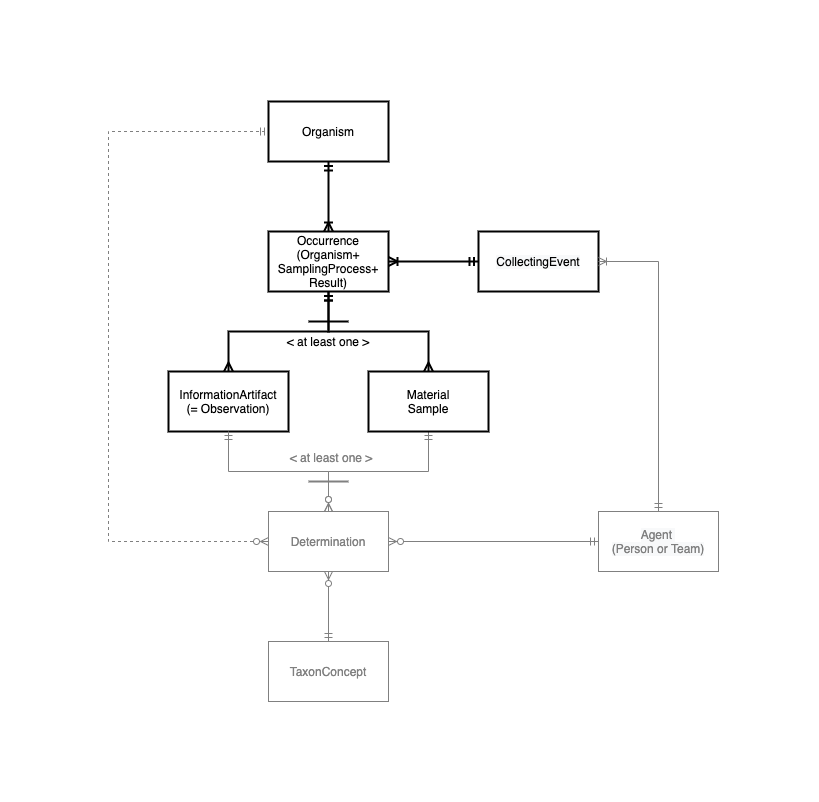

The diagram above was exported from draw.io. Its source (the exported page's mxGraphModel, read from the mxfile embedded in the PNG):
<mxGraphModel dx="1106" dy="1003" grid="1" gridSize="10" guides="1" tooltips="1" connect="1" arrows="1" fold="1" page="1" pageScale="1" pageWidth="1169" pageHeight="827" math="0" shadow="0">
  <root>
    <mxCell id="0" />
    <mxCell id="1" parent="0" />
    <mxCell id="j0g18UhyY8aXSATnIccL-7" style="edgeStyle=orthogonalEdgeStyle;rounded=0;orthogonalLoop=1;jettySize=auto;html=1;entryX=0;entryY=0.5;entryDx=0;entryDy=0;fontColor=#808080;endArrow=ERmandOne;endFill=0;strokeColor=#808080;strokeWidth=1;startArrow=ERzeroToMany;startFill=0;dashed=1;" edge="1" parent="1" source="ZW-xSPOeRsLM9J5lv8YB-13" target="ZW-xSPOeRsLM9J5lv8YB-15">
      <mxGeometry relative="1" as="geometry">
        <Array as="points">
          <mxPoint x="180" y="550" />
          <mxPoint x="180" y="140" />
        </Array>
      </mxGeometry>
    </mxCell>
    <mxCell id="ZW-xSPOeRsLM9J5lv8YB-13" value="Determination" style="rounded=0;whiteSpace=wrap;html=1;strokeColor=#808080;fontColor=#808080;" parent="1" vertex="1">
      <mxGeometry x="340" y="520" width="120" height="60" as="geometry" />
    </mxCell>
    <mxCell id="ZW-xSPOeRsLM9J5lv8YB-14" value="TaxonConcept" style="rounded=0;whiteSpace=wrap;html=1;strokeColor=#808080;fontColor=#808080;" parent="1" vertex="1">
      <mxGeometry x="340" y="650" width="120" height="60" as="geometry" />
    </mxCell>
    <mxCell id="ZW-xSPOeRsLM9J5lv8YB-15" value="Organism" style="rounded=0;whiteSpace=wrap;html=1;strokeWidth=2;" parent="1" vertex="1">
      <mxGeometry x="340" y="110" width="120" height="60" as="geometry" />
    </mxCell>
    <mxCell id="ZW-xSPOeRsLM9J5lv8YB-16" value="&lt;meta charset=&quot;utf-8&quot;&gt;&lt;span style=&quot;color: rgb(0, 0, 0); font-family: helvetica; font-size: 12px; font-style: normal; font-weight: 400; letter-spacing: normal; text-align: center; text-indent: 0px; text-transform: none; word-spacing: 0px; background-color: rgb(248, 249, 250); display: inline; float: none;&quot;&gt;CollectingEvent&lt;/span&gt;" style="rounded=0;whiteSpace=wrap;html=1;strokeWidth=2;" parent="1" vertex="1">
      <mxGeometry x="550" y="240" width="120" height="60" as="geometry" />
    </mxCell>
    <mxCell id="ZW-xSPOeRsLM9J5lv8YB-19" value="" style="edgeStyle=orthogonalEdgeStyle;fontSize=12;html=1;endArrow=ERzeroToMany;startArrow=ERmandOne;rounded=0;exitX=0.5;exitY=1;exitDx=0;exitDy=0;entryX=0.5;entryY=0;entryDx=0;entryDy=0;strokeColor=#808080;fontColor=#808080;" parent="1" source="ZW-xSPOeRsLM9J5lv8YB-25" target="ZW-xSPOeRsLM9J5lv8YB-13" edge="1">
      <mxGeometry width="100" height="100" relative="1" as="geometry">
        <mxPoint x="180" y="270" as="sourcePoint" />
        <mxPoint x="510" y="140" as="targetPoint" />
      </mxGeometry>
    </mxCell>
    <mxCell id="ZW-xSPOeRsLM9J5lv8YB-21" value="" style="edgeStyle=orthogonalEdgeStyle;fontSize=12;html=1;endArrow=ERzeroToMany;startArrow=ERmandOne;rounded=0;entryX=0.5;entryY=1;entryDx=0;entryDy=0;exitX=0.5;exitY=0;exitDx=0;exitDy=0;strokeColor=#808080;fontColor=#808080;" parent="1" source="ZW-xSPOeRsLM9J5lv8YB-14" target="ZW-xSPOeRsLM9J5lv8YB-13" edge="1">
      <mxGeometry width="100" height="100" relative="1" as="geometry">
        <mxPoint x="460" y="640" as="sourcePoint" />
        <mxPoint x="340" y="600" as="targetPoint" />
        <Array as="points" />
      </mxGeometry>
    </mxCell>
    <mxCell id="ZW-xSPOeRsLM9J5lv8YB-22" value="" style="fontSize=12;html=1;endArrow=ERoneToMany;startArrow=ERmandOne;rounded=0;endFill=0;entryX=0.5;entryY=0;entryDx=0;entryDy=0;exitX=0.5;exitY=1;exitDx=0;exitDy=0;edgeStyle=orthogonalEdgeStyle;strokeWidth=2;" parent="1" source="ZW-xSPOeRsLM9J5lv8YB-15" target="ZW-xSPOeRsLM9J5lv8YB-23" edge="1">
      <mxGeometry width="100" height="100" relative="1" as="geometry">
        <mxPoint x="400" y="170" as="sourcePoint" />
        <mxPoint x="330" y="200" as="targetPoint" />
      </mxGeometry>
    </mxCell>
    <mxCell id="ZW-xSPOeRsLM9J5lv8YB-23" value="Occurrence&lt;br&gt;(Organism+&lt;br&gt;SamplingProcess+&lt;br&gt;Result)" style="rounded=0;whiteSpace=wrap;html=1;strokeWidth=2;" parent="1" vertex="1">
      <mxGeometry x="340" y="240" width="120" height="60" as="geometry" />
    </mxCell>
    <mxCell id="ZW-xSPOeRsLM9J5lv8YB-24" value="" style="edgeStyle=orthogonalEdgeStyle;fontSize=12;html=1;endArrow=ERoneToMany;startArrow=ERmandOne;rounded=0;entryX=1;entryY=0.5;entryDx=0;entryDy=0;exitX=0;exitY=0.5;exitDx=0;exitDy=0;strokeWidth=2;" parent="1" source="ZW-xSPOeRsLM9J5lv8YB-16" target="ZW-xSPOeRsLM9J5lv8YB-23" edge="1">
      <mxGeometry width="100" height="100" relative="1" as="geometry">
        <mxPoint x="530" y="270" as="sourcePoint" />
        <mxPoint x="400" y="330" as="targetPoint" />
        <Array as="points" />
      </mxGeometry>
    </mxCell>
    <mxCell id="ZW-xSPOeRsLM9J5lv8YB-25" value="Material&lt;br&gt;Sample" style="rounded=0;whiteSpace=wrap;html=1;strokeWidth=2;" parent="1" vertex="1">
      <mxGeometry x="440" y="380" width="120" height="60" as="geometry" />
    </mxCell>
    <mxCell id="ZW-xSPOeRsLM9J5lv8YB-26" value="" style="fontSize=12;html=1;endArrow=ERmany;startArrow=ERmandOne;rounded=0;exitX=0.5;exitY=1;exitDx=0;exitDy=0;entryX=0.5;entryY=0;entryDx=0;entryDy=0;edgeStyle=orthogonalEdgeStyle;strokeWidth=2;endFill=0;" parent="1" source="ZW-xSPOeRsLM9J5lv8YB-23" target="ZW-xSPOeRsLM9J5lv8YB-25" edge="1">
      <mxGeometry width="100" height="100" relative="1" as="geometry">
        <mxPoint x="400" y="320" as="sourcePoint" />
        <mxPoint x="480" y="360" as="targetPoint" />
      </mxGeometry>
    </mxCell>
    <mxCell id="55F8ZxT3XWcyz5p7aJji-1" value="InformationArtifact&lt;br&gt;(= Observation)" style="rounded=0;whiteSpace=wrap;html=1;strokeWidth=2;" parent="1" vertex="1">
      <mxGeometry x="240" y="380" width="120" height="60" as="geometry" />
    </mxCell>
    <mxCell id="55F8ZxT3XWcyz5p7aJji-2" value="" style="fontSize=12;html=1;endArrow=ERmany;startArrow=ERmandOne;rounded=0;exitX=0.5;exitY=1;exitDx=0;exitDy=0;entryX=0.5;entryY=0;entryDx=0;entryDy=0;edgeStyle=orthogonalEdgeStyle;strokeWidth=2;endFill=0;" parent="1" source="ZW-xSPOeRsLM9J5lv8YB-23" target="55F8ZxT3XWcyz5p7aJji-1" edge="1">
      <mxGeometry width="100" height="100" relative="1" as="geometry">
        <mxPoint x="440" y="320" as="sourcePoint" />
        <mxPoint x="510" y="390" as="targetPoint" />
      </mxGeometry>
    </mxCell>
    <mxCell id="55F8ZxT3XWcyz5p7aJji-3" value="" style="edgeStyle=orthogonalEdgeStyle;fontSize=12;html=1;endArrow=ERzeroToMany;startArrow=ERmandOne;rounded=0;exitX=0.5;exitY=1;exitDx=0;exitDy=0;entryX=0.5;entryY=0;entryDx=0;entryDy=0;strokeColor=#808080;fontColor=#808080;" parent="1" source="55F8ZxT3XWcyz5p7aJji-1" target="ZW-xSPOeRsLM9J5lv8YB-13" edge="1">
      <mxGeometry width="100" height="100" relative="1" as="geometry">
        <mxPoint x="510" y="450" as="sourcePoint" />
        <mxPoint x="280" y="560" as="targetPoint" />
      </mxGeometry>
    </mxCell>
    <mxCell id="j0g18UhyY8aXSATnIccL-1" value="" style="endArrow=none;html=1;rounded=0;strokeWidth=2;" edge="1" parent="1">
      <mxGeometry width="50" height="50" relative="1" as="geometry">
        <mxPoint x="380" y="330" as="sourcePoint" />
        <mxPoint x="420" y="330" as="targetPoint" />
      </mxGeometry>
    </mxCell>
    <mxCell id="j0g18UhyY8aXSATnIccL-2" value="&amp;lt; at least one &amp;gt;" style="text;html=1;strokeColor=none;fillColor=none;align=center;verticalAlign=middle;whiteSpace=wrap;rounded=0;strokeWidth=2;" vertex="1" parent="1">
      <mxGeometry x="355" y="340" width="90" height="20" as="geometry" />
    </mxCell>
    <mxCell id="j0g18UhyY8aXSATnIccL-3" value="&lt;span style=&quot;font-family: helvetica; font-size: 12px; font-style: normal; font-weight: 400; letter-spacing: normal; text-align: center; text-indent: 0px; text-transform: none; word-spacing: 0px; background-color: rgb(248, 249, 250); display: inline; float: none;&quot;&gt;Agent &lt;br&gt;(Person or Team)&lt;/span&gt;" style="rounded=0;whiteSpace=wrap;html=1;strokeWidth=1;strokeColor=#808080;fontColor=#808080;" vertex="1" parent="1">
      <mxGeometry x="670" y="520" width="120" height="60" as="geometry" />
    </mxCell>
    <mxCell id="j0g18UhyY8aXSATnIccL-5" value="" style="edgeStyle=orthogonalEdgeStyle;fontSize=12;html=1;endArrow=ERoneToMany;startArrow=ERmandOne;rounded=0;entryX=1;entryY=0.5;entryDx=0;entryDy=0;exitX=0.5;exitY=0;exitDx=0;exitDy=0;strokeWidth=1;strokeColor=#808080;fontColor=#808080;" edge="1" parent="1" source="j0g18UhyY8aXSATnIccL-3" target="ZW-xSPOeRsLM9J5lv8YB-16">
      <mxGeometry width="100" height="100" relative="1" as="geometry">
        <mxPoint x="790" y="269.5" as="sourcePoint" />
        <mxPoint x="700" y="269.5" as="targetPoint" />
        <Array as="points" />
      </mxGeometry>
    </mxCell>
    <mxCell id="j0g18UhyY8aXSATnIccL-6" value="" style="edgeStyle=orthogonalEdgeStyle;fontSize=12;html=1;endArrow=ERzeroToMany;startArrow=ERmandOne;rounded=0;exitX=0;exitY=0.5;exitDx=0;exitDy=0;entryX=1;entryY=0.5;entryDx=0;entryDy=0;strokeColor=#808080;fontColor=#808080;" edge="1" parent="1" source="j0g18UhyY8aXSATnIccL-3" target="ZW-xSPOeRsLM9J5lv8YB-13">
      <mxGeometry width="100" height="100" relative="1" as="geometry">
        <mxPoint x="510" y="450" as="sourcePoint" />
        <mxPoint x="440" y="530" as="targetPoint" />
      </mxGeometry>
    </mxCell>
    <mxCell id="j0g18UhyY8aXSATnIccL-9" value="" style="endArrow=none;html=1;rounded=0;strokeWidth=2;strokeColor=#808080;" edge="1" parent="1">
      <mxGeometry width="50" height="50" relative="1" as="geometry">
        <mxPoint x="380" y="490" as="sourcePoint" />
        <mxPoint x="420" y="490" as="targetPoint" />
      </mxGeometry>
    </mxCell>
    <mxCell id="j0g18UhyY8aXSATnIccL-10" value="&amp;lt; at least one &amp;gt;" style="text;html=1;strokeColor=none;fillColor=none;align=center;verticalAlign=middle;whiteSpace=wrap;rounded=0;strokeWidth=2;fontColor=#808080;" vertex="1" parent="1">
      <mxGeometry x="358" y="456" width="90" height="20" as="geometry" />
    </mxCell>
  </root>
</mxGraphModel>